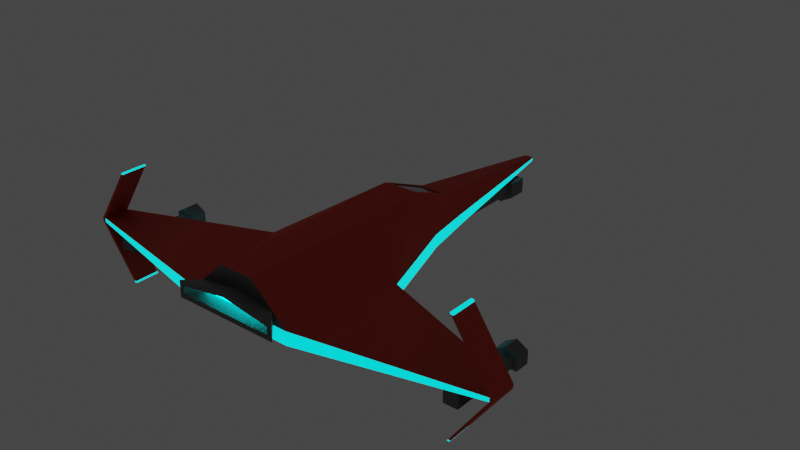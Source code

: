 # Source: mainship.blend  (saved by Blender 2.81.16; exported with 4.5.12 LTS)
import bpy
from mathutils import Matrix  # noqa: F401  (used for matrix-valued properties, if any)

bpy.ops.wm.read_factory_settings(use_empty=True)
scene = bpy.context.scene
scene.name = 'Scene'

# ---- collections
col_mesh = bpy.data.collections.new('Mesh'); scene.collection.children.link(col_mesh)
col_environment = bpy.data.collections.new('Environment'); scene.collection.children.link(col_environment)

# ---- materials (node trees are filled in below, after node groups)
mat_red_metal = bpy.data.materials.new('red_metal')
mat_red_metal.use_transparent_shadow = False
mat_glass = bpy.data.materials.new('glass')
mat_glass.use_transparent_shadow = False
mat_grey_metal = bpy.data.materials.new('grey_metal')
mat_grey_metal.use_transparent_shadow = False
mat_blue_glow = bpy.data.materials.new('blue_glow')
mat_blue_glow.use_transparent_shadow = False
mat_blinker = bpy.data.materials.new('blinker')
mat_blinker.use_transparent_shadow = False
mat_blinker.diffuse_color = (0.0, 0.06636, 0.0, 1.0)
mat_blinker.roughness = 0.152

# ---- material node trees
mat_red_metal.use_nodes = True; mat_red_metal.node_tree.nodes.clear()
_N = mat_red_metal.node_tree.nodes; _L = mat_red_metal.node_tree.links
n0 = _N.new('ShaderNodeOutputMaterial'); n0.name = 'Material Output'; n0.location = (300, 300)
n1 = _N.new('ShaderNodeBsdfPrincipled'); n1.name = 'Principled BSDF'; n1.location = (10, 300)
n1.distribution = 'GGX'
n1.subsurface_method = 'BURLEY'
n1.inputs[0].default_value = (0.8, 0.09345, 0.06289, 1.0)
n1.inputs[1].default_value = 0.8727
n1.inputs[2].default_value = 0.6682
n1.inputs[3].default_value = 1.45
n1.inputs[15].default_value = 0.65
n1.inputs[20].default_value = 0.03455
n1.inputs[27].default_value = (0.0, 0.0, 0.0, 1.0)
n1.inputs[28].default_value = 1.0
_L.new(n1.outputs[0], n0.inputs[0])
n0.is_active_output = True
mat_glass.use_nodes = True; mat_glass.node_tree.nodes.clear()
_N = mat_glass.node_tree.nodes; _L = mat_glass.node_tree.links
n0 = _N.new('ShaderNodeOutputMaterial'); n0.name = 'Material Output'; n0.location = (300, 300)
n1 = _N.new('ShaderNodeBsdfPrincipled'); n1.name = 'Principled BSDF'; n1.location = (10, 300)
n1.distribution = 'GGX'
n1.subsurface_method = 'BURLEY'
n1.inputs[0].default_value = (0.1296, 0.1296, 0.1296, 1.0)
n1.inputs[1].default_value = 0.65
n1.inputs[2].default_value = 0.09545
n1.inputs[3].default_value = 1.45
n1.inputs[27].default_value = (0.0, 0.0, 0.0, 1.0)
n1.inputs[28].default_value = 1.0
_L.new(n1.outputs[0], n0.inputs[0])
n0.is_active_output = True
mat_grey_metal.use_nodes = True; mat_grey_metal.node_tree.nodes.clear()
_N = mat_grey_metal.node_tree.nodes; _L = mat_grey_metal.node_tree.links
n0 = _N.new('ShaderNodeOutputMaterial'); n0.name = 'Material Output'; n0.location = (300, 300)
n1 = _N.new('ShaderNodeBsdfPrincipled'); n1.name = 'Principled BSDF'; n1.location = (10, 300)
n1.distribution = 'GGX'
n1.subsurface_method = 'BURLEY'
n1.inputs[0].default_value = (0.2312, 0.2312, 0.2312, 1.0)
n1.inputs[1].default_value = 0.8727
n1.inputs[2].default_value = 0.6682
n1.inputs[3].default_value = 1.45
n1.inputs[15].default_value = 0.65
n1.inputs[20].default_value = 0.03455
n1.inputs[27].default_value = (0.0, 0.0, 0.0, 1.0)
n1.inputs[28].default_value = 1.0
_L.new(n1.outputs[0], n0.inputs[0])
n0.is_active_output = True
mat_blue_glow.use_nodes = True; mat_blue_glow.node_tree.nodes.clear()
_N = mat_blue_glow.node_tree.nodes; _L = mat_blue_glow.node_tree.links
n0 = _N.new('ShaderNodeOutputMaterial'); n0.name = 'Material Output'; n0.location = (300, 300)
n1 = _N.new('ShaderNodeBsdfPrincipled'); n1.name = 'Principled BSDF'; n1.location = (-250, 175)
n1.distribution = 'GGX'
n1.subsurface_method = 'BURLEY'
n1.inputs[0].default_value = (0.06125, 0.8407, 1.0, 1.0)
n1.inputs[3].default_value = 1.45
n1.inputs[27].default_value = (0.0, 0.0, 0.0, 1.0)
n1.inputs[28].default_value = 1.0
n2 = _N.new('ShaderNodeAddShader'); n2.name = 'Add Shader'; n2.location = (80, 303)
n3 = _N.new('ShaderNodeEmission'); n3.name = 'Emission'; n3.location = (-94, 331)
n3.inputs[0].default_value = (0.0, 1.0, 1.0, 1.0)
n3.inputs[1].default_value = 10.2
_L.new(n2.outputs[0], n0.inputs[0])
_L.new(n1.outputs[0], n2.inputs[1])
_L.new(n3.outputs[0], n2.inputs[0])
n0.is_active_output = True
mat_blinker.use_nodes = True; mat_blinker.node_tree.nodes.clear()
_N = mat_blinker.node_tree.nodes; _L = mat_blinker.node_tree.links
n0 = _N.new('ShaderNodeOutputMaterial'); n0.name = 'Material Output'; n0.location = (323, 300)
n1 = _N.new('ShaderNodeBsdfPrincipled'); n1.name = 'Principled BSDF'; n1.location = (-234, 143)
n1.distribution = 'GGX'
n1.subsurface_method = 'BURLEY'
n1.inputs[0].default_value = (0.0, 1.0, 0.9938, 1.0)
n1.inputs[2].default_value = 0.3108
n1.inputs[3].default_value = 1.45
n1.inputs[27].default_value = (0.0, 0.0, 0.0, 1.0)
n1.inputs[28].default_value = 1.0
n2 = _N.new('ShaderNodeAddShader'); n2.name = 'Add Shader'; n2.location = (103, 238)
n3 = _N.new('ShaderNodeEmission'); n3.name = 'Emission'; n3.location = (-130, 343)
n3.inputs[0].default_value = (0.0, 1.0, 1.0, 1.0)
n3.inputs[1].default_value = 1.2
_L.new(n2.outputs[0], n0.inputs[0])
_L.new(n1.outputs[0], n2.inputs[1])
_L.new(n3.outputs[0], n2.inputs[0])
n0.is_active_output = True

# ---- world
world_world = bpy.data.worlds.new('World'); scene.world = world_world
world_world.use_nodes = True; world_world.node_tree.nodes.clear()
_N = world_world.node_tree.nodes; _L = world_world.node_tree.links
n0 = _N.new('ShaderNodeOutputWorld'); n0.name = 'World Output'; n0.location = (300, 300)
n1 = _N.new('ShaderNodeBackground'); n1.name = 'Background'; n1.location = (10, 300)
n1.inputs[0].default_value = (0.05088, 0.05088, 0.05088, 1.0)
_L.new(n1.outputs[0], n0.inputs[0])
n0.is_active_output = True
world_world.color = (0.05088, 0.05088, 0.05088)
world_world.use_sun_shadow = False
world_world.sun_shadow_jitter_overblur = 0.0

# ---- lights
light_light = bpy.data.lights.new('Light', 'POINT')
light_light.transmission_factor = 0.0
light_light.energy = 1000.0
light_light.shadow_soft_size = 0.1
light_light.shadow_maximum_resolution = 0.006
light_light.use_absolute_resolution = True

# ---- meshes
me_cube_001 = bpy.data.meshes.new('Cube.001')
me_cube_001.from_pydata([(-0.2271, -0.5477, -0.1248), (-0.2271, -0.5477, -0.05503), (-0.02135, -1.681, -0.09732), (-0.02135, -1.676, -0.112), (-0.2839, 0.5187, -0.1248), (-0.08996, 0.5187, 0.1248), (-0.2839, 0.5187, -0.05503), (-0.3857, -0.06655, -0.1248), (-0.07738, -0.5611, 0.1217), (-0.3857, -0.06655, -0.05503), (-1.169, 0.1949, -0.09997), (-1.169, 0.3288, -0.09997), (-1.169, 0.3288, -0.07985), (-1.169, 0.1949, -0.07985), (-0.2079, 0.5187, 0.009184), (-0.2079, 0.5187, -0.05503), (-0.2555, 0.5951, -0.007258), (-0.2555, 0.5951, -0.04624), (-0.2813, 0.5951, 0.01485), (-0.2813, 0.5951, -0.07202), (-0.1889, 0.5297, -0.007157), (-0.1889, 0.5297, -0.03598), (0.0, 0.5187, 0.04129), (0.0, 0.5951, 0.0322), (0.0, 0.5951, 0.05828), (0.0, 0.5297, 0.02201), (-0.0218, -1.671, -0.08771), (-0.1706, -0.8247, -0.06778), (-0.1706, -0.8247, -0.1238), (-0.06468, -0.8057, 0.01828), (-0.09175, -0.5477, 0.1248), (-0.07767, -0.819, 0.01517), (-0.07738, -0.5601, 0.1175), (-0.06468, -0.8047, 0.01407), (0.0, -0.06655, -0.1248), (0.0, 0.5187, 0.1248), (0.0, 0.5187, -0.05503), (0.0, 0.5187, -0.1248), (0.0, -1.688, -0.112), (0.0, -0.5477, 0.1248), (0.0, -0.5477, -0.1248), (7.264e-08, -1.693, -0.09732), (6.892e-08, -1.674, -0.08771), (-7.451e-09, -0.819, 0.01517), (0.0, -0.8247, -0.1238), (0.0, -0.5611, 0.1217), (-7.451e-09, -0.8057, 0.01828), (0.0, -0.5601, 0.1175), (-7.451e-09, -0.8047, 0.01407), (0.0, 0.5187, -0.05503), (0.0, 0.5951, -0.07202), (0.0, 0.5951, -0.04624), (0.0, 0.5297, -0.03598), (-0.9741, 0.3288, 0.2196), (-0.9741, 0.1949, 0.2196), (-0.9741, 0.1949, -0.3772), (-0.9741, 0.3288, -0.3772), (-1.187, 0.1949, -0.1003), (-1.187, 0.3288, -0.1003), (-1.187, 0.3288, -0.08013), (-1.187, 0.1949, -0.08013), (-0.9864, 0.3288, 0.2194), (-0.9864, 0.1949, 0.2194), (-0.9864, 0.1949, -0.3775), (-0.9864, 0.3288, -0.3775), (-0.979, 0.1949, 0.2121), (-0.979, 0.3288, 0.2121), (-0.9914, 0.1949, 0.2119), (-0.9914, 0.3288, 0.2119), (-0.979, 0.3288, -0.3703), (-0.979, 0.1949, -0.3703), (-0.9914, 0.3288, -0.3705), (-0.9914, 0.1949, -0.3705)], [], [(30, 5, 6, 9), (36, 37, 4, 6), (27, 1, 0, 28), (1, 9, 7, 0), (49, 15, 19, 50), (30, 9, 1), (34, 40, 0, 7), (9, 6, 12, 13), (34, 7, 4, 37), (4, 7, 10, 11), (6, 4, 11, 12), (7, 9, 13, 10), (22, 24, 18, 14), (14, 18, 19, 15), (51, 50, 19, 17), (23, 16, 18, 24), (16, 17, 19, 18), (17, 16, 20, 21), (16, 23, 25, 20), (27, 31, 30, 1), (8, 29, 33, 32), (42, 43, 31, 26), (2, 26, 31, 27), (2, 27, 28, 3), (29, 8, 30, 31), (46, 29, 31, 43), (48, 47, 32, 33), (45, 8, 32, 47), (29, 46, 48, 33), (8, 45, 39, 30), (3, 28, 44, 38), (2, 41, 42, 26), (3, 38, 41, 2), (5, 30, 39, 35), (28, 0, 40, 44), (5, 35, 36, 6), (21, 52, 51, 17), (52, 21, 20, 25), (55, 56, 64, 63), (70, 55, 63, 72), (67, 68, 61, 62), (71, 72, 63, 64), (13, 12, 59, 60), (65, 13, 60, 67), (11, 10, 57, 58), (69, 11, 58, 71), (66, 53, 61, 68), (53, 54, 62, 61), (57, 60, 59, 58), (59, 58, 11, 12), (60, 57, 10, 13), (65, 66, 12, 13), (69, 56, 55, 70), (54, 53, 66, 65), (12, 66, 68, 59), (54, 65, 67, 62), (60, 59, 68, 67), (11, 69, 70, 10), (56, 69, 71, 64), (58, 57, 72, 71), (10, 70, 72, 57)])
me_cube_001.polygons.foreach_set('material_index', [0, 4, 4, 4, 2, 0, 0, 0, 0, 0, 4, 4, 2, 2, 2, 2, 2, 2, 2, 0, 0, 0, 0, 4, 0, 0, 1, 0, 0, 0, 0, 0, 4, 0, 0, 2, 2, 3, 4, 4, 4, 4, 0, 0, 0, 0, 4, 4, 0, 0, 0, 0, 4, 4, 0, 4, 0, 0, 4, 0, 0])
_ca = me_cube_001.color_attributes.new('Col', 'BYTE_COLOR', 'CORNER')
_ca.data.foreach_set('color', [1.0, 1.0, 1.0, 1.0, 1.0, 1.0, 1.0, 1.0, 1.0, 1.0, 1.0, 1.0, 1.0, 1.0, 1.0, 1.0, 1.0, 1.0, 1.0, 1.0, 1.0, 1.0, 1.0, 1.0, 1.0, 1.0, 1.0, 1.0, 1.0, 1.0, 1.0, 1.0, 1.0, 1.0, 1.0, 1.0, 1.0, 1.0, 1.0, 1.0, 1.0, 1.0, 1.0, 1.0, 1.0, 1.0, 1.0, 1.0, 1.0, 1.0, 1.0, 1.0, 1.0, 1.0, 1.0, 1.0, 1.0, 1.0, 1.0, 1.0, 1.0, 1.0, 1.0, 1.0, 1.0, 1.0, 1.0, 1.0, 1.0, 1.0, 1.0, 1.0, 1.0, 1.0, 1.0, 1.0, 1.0, 1.0, 1.0, 1.0, 1.0, 1.0, 1.0, 1.0, 1.0, 1.0, 1.0, 1.0, 1.0, 1.0, 1.0, 1.0, 1.0, 1.0, 1.0, 1.0, 1.0, 1.0, 1.0, 1.0, 1.0, 1.0, 1.0, 1.0, 1.0, 1.0, 1.0, 1.0, 1.0, 1.0, 1.0, 1.0, 1.0, 1.0, 1.0, 1.0, 1.0, 1.0, 1.0, 1.0, 1.0, 1.0, 1.0, 1.0, 1.0, 1.0, 1.0, 1.0, 1.0, 1.0, 1.0, 1.0, 1.0, 1.0, 1.0, 1.0, 1.0, 1.0, 1.0, 1.0, 1.0, 1.0, 1.0, 1.0, 1.0, 1.0, 1.0, 1.0, 1.0, 1.0, 1.0, 1.0, 1.0, 1.0, 1.0, 1.0, 1.0, 1.0, 1.0, 1.0, 1.0, 1.0, 1.0, 1.0, 1.0, 1.0, 1.0, 1.0, 1.0, 1.0, 1.0, 1.0, 1.0, 1.0, 1.0, 1.0, 1.0, 1.0, 1.0, 1.0, 1.0, 1.0, 1.0, 1.0, 1.0, 1.0, 1.0, 1.0, 1.0, 1.0, 1.0, 1.0, 1.0, 1.0, 1.0, 1.0, 1.0, 1.0, 1.0, 1.0, 1.0, 1.0, 1.0, 1.0, 1.0, 1.0, 1.0, 1.0, 1.0, 1.0, 1.0, 1.0, 1.0, 1.0, 1.0, 1.0, 1.0, 1.0, 1.0, 1.0, 1.0, 1.0, 1.0, 1.0, 1.0, 1.0, 1.0, 1.0, 1.0, 1.0, 1.0, 1.0, 1.0, 1.0, 1.0, 1.0, 1.0, 1.0, 1.0, 1.0, 1.0, 1.0, 1.0, 1.0, 1.0, 1.0, 1.0, 1.0, 1.0, 1.0, 1.0, 1.0, 1.0, 1.0, 1.0, 1.0, 1.0, 1.0, 1.0, 1.0, 1.0, 1.0, 1.0, 1.0, 1.0, 1.0, 1.0, 1.0, 1.0, 1.0, 1.0, 1.0, 1.0, 1.0, 1.0, 1.0, 1.0, 1.0, 1.0, 1.0, 1.0, 1.0, 1.0, 1.0, 1.0, 1.0, 1.0, 1.0, 1.0, 1.0, 1.0, 1.0, 1.0, 1.0, 1.0, 1.0, 1.0, 1.0, 1.0, 1.0, 1.0, 1.0, 1.0, 1.0, 1.0, 1.0, 1.0, 1.0, 1.0, 1.0, 1.0, 1.0, 1.0, 1.0, 1.0, 1.0, 1.0, 1.0, 1.0, 1.0, 1.0, 1.0, 1.0, 1.0, 1.0, 1.0, 1.0, 1.0, 1.0, 1.0, 1.0, 1.0, 1.0, 1.0, 1.0, 1.0, 1.0, 1.0, 1.0, 1.0, 1.0, 1.0, 1.0, 1.0, 1.0, 1.0, 1.0, 1.0, 1.0, 1.0, 1.0, 1.0, 1.0, 1.0, 1.0, 1.0, 1.0, 1.0, 1.0, 1.0, 1.0, 1.0, 1.0, 1.0, 1.0, 1.0, 1.0, 1.0, 1.0, 1.0, 1.0, 1.0, 1.0, 1.0, 1.0, 1.0, 1.0, 1.0, 1.0, 1.0, 1.0, 1.0, 1.0, 1.0, 1.0, 1.0, 1.0, 1.0, 1.0, 1.0, 1.0, 1.0, 1.0, 1.0, 1.0, 1.0, 1.0, 1.0, 1.0, 1.0, 1.0, 1.0, 1.0, 1.0, 1.0, 1.0, 1.0, 1.0, 1.0, 1.0, 1.0, 1.0, 1.0, 1.0, 1.0, 1.0, 1.0, 1.0, 1.0, 1.0, 1.0, 1.0, 1.0, 1.0, 1.0, 1.0, 1.0, 1.0, 1.0, 1.0, 1.0, 1.0, 1.0, 1.0, 1.0, 1.0, 1.0, 1.0, 1.0, 1.0, 1.0, 1.0, 1.0, 1.0, 1.0, 1.0, 1.0, 1.0, 1.0, 1.0, 1.0, 1.0, 1.0, 1.0, 1.0, 1.0, 1.0, 1.0, 1.0, 1.0, 1.0, 1.0, 1.0, 1.0, 1.0, 1.0, 1.0, 1.0, 1.0, 1.0, 1.0, 1.0, 1.0, 1.0, 1.0, 1.0, 1.0, 1.0, 1.0, 1.0, 1.0, 1.0, 1.0, 1.0, 1.0, 1.0, 1.0, 1.0, 1.0, 1.0, 1.0, 1.0, 1.0, 1.0, 1.0, 1.0, 1.0, 1.0, 1.0, 1.0, 1.0, 1.0, 1.0, 1.0, 1.0, 1.0, 1.0, 1.0, 1.0, 1.0, 1.0, 1.0, 1.0, 1.0, 1.0, 1.0, 1.0, 1.0, 1.0, 1.0, 1.0, 1.0, 1.0, 1.0, 1.0, 1.0, 1.0, 1.0, 1.0, 1.0, 1.0, 1.0, 1.0, 1.0, 1.0, 1.0, 1.0, 1.0, 1.0, 1.0, 1.0, 1.0, 1.0, 1.0, 1.0, 1.0, 1.0, 1.0, 1.0, 1.0, 1.0, 1.0, 1.0, 1.0, 1.0, 1.0, 1.0, 1.0, 1.0, 1.0, 1.0, 1.0, 1.0, 1.0, 1.0, 1.0, 1.0, 1.0, 1.0, 1.0, 1.0, 1.0, 1.0, 1.0, 1.0, 1.0, 1.0, 1.0, 1.0, 1.0, 1.0, 1.0, 1.0, 1.0, 1.0, 1.0, 1.0, 1.0, 1.0, 1.0, 1.0, 1.0, 1.0, 1.0, 1.0, 1.0, 1.0, 1.0, 1.0, 1.0, 1.0, 1.0, 1.0, 1.0, 1.0, 1.0, 1.0, 1.0, 1.0, 1.0, 1.0, 1.0, 1.0, 1.0, 1.0, 1.0, 1.0, 1.0, 1.0, 1.0, 1.0, 1.0, 1.0, 1.0, 1.0, 1.0, 1.0, 1.0, 1.0, 1.0, 1.0, 1.0, 1.0, 1.0, 1.0, 1.0, 1.0, 1.0, 1.0, 1.0, 1.0, 1.0, 1.0, 1.0, 1.0, 1.0, 1.0, 1.0, 1.0, 1.0, 1.0, 1.0, 1.0, 1.0, 1.0, 1.0, 1.0, 1.0, 1.0, 1.0, 1.0, 1.0, 1.0, 1.0, 1.0, 1.0, 1.0, 1.0, 1.0, 1.0, 1.0, 1.0, 1.0, 1.0, 1.0, 1.0, 1.0, 1.0, 1.0, 1.0, 1.0, 1.0, 1.0, 1.0, 1.0, 1.0, 1.0, 1.0, 1.0, 1.0, 1.0, 1.0, 1.0, 1.0, 1.0, 1.0, 1.0, 1.0, 1.0, 1.0, 1.0, 1.0, 1.0, 1.0, 1.0, 1.0, 1.0, 1.0, 1.0, 1.0, 1.0, 1.0, 1.0, 1.0, 1.0, 1.0, 1.0, 1.0, 1.0, 1.0, 1.0, 1.0, 1.0, 1.0, 1.0, 1.0, 1.0, 1.0, 1.0, 1.0, 1.0, 1.0, 1.0, 1.0, 1.0, 1.0, 1.0, 1.0, 1.0, 1.0, 1.0, 1.0, 1.0, 1.0, 1.0, 1.0, 1.0, 1.0, 1.0, 1.0, 1.0, 1.0, 1.0, 1.0, 1.0, 1.0, 1.0, 1.0, 1.0, 1.0, 1.0, 1.0, 1.0, 1.0, 1.0, 1.0, 1.0, 1.0, 1.0, 1.0, 1.0, 1.0, 1.0, 1.0, 1.0, 1.0, 1.0, 1.0, 1.0, 1.0, 1.0, 1.0, 1.0, 1.0, 1.0, 1.0, 1.0, 1.0, 1.0, 1.0, 1.0, 1.0, 1.0, 1.0, 1.0, 1.0, 1.0, 1.0, 1.0, 1.0, 1.0, 1.0, 1.0, 1.0, 1.0, 1.0, 1.0, 1.0, 1.0, 1.0, 1.0, 1.0, 1.0, 1.0, 1.0, 1.0, 1.0, 1.0, 1.0, 1.0, 1.0, 1.0, 1.0, 1.0, 1.0, 1.0, 1.0, 1.0, 1.0, 1.0, 1.0, 1.0, 1.0, 1.0, 1.0, 1.0, 1.0, 1.0, 1.0, 1.0, 1.0, 1.0, 1.0, 1.0, 1.0, 1.0, 1.0, 1.0, 1.0, 1.0, 1.0, 1.0, 1.0, 1.0, 1.0, 1.0, 1.0, 1.0, 1.0, 1.0, 1.0, 1.0, 1.0, 1.0, 1.0, 1.0, 1.0, 1.0, 1.0, 1.0, 1.0, 1.0, 1.0, 1.0, 1.0, 1.0, 1.0, 1.0, 1.0, 1.0, 1.0, 1.0, 1.0, 1.0, 1.0, 1.0, 1.0, 1.0, 1.0, 1.0, 1.0, 1.0, 1.0, 1.0, 1.0, 1.0, 1.0, 1.0, 1.0, 1.0, 1.0, 1.0, 1.0, 1.0, 1.0, 1.0, 1.0, 1.0, 1.0, 1.0, 1.0, 1.0, 1.0, 1.0, 1.0, 1.0, 1.0, 1.0, 1.0, 1.0, 1.0, 1.0, 1.0, 1.0, 1.0, 1.0, 1.0, 1.0, 1.0, 1.0, 1.0, 1.0, 1.0, 1.0, 1.0, 1.0, 1.0, 1.0, 1.0, 1.0, 1.0, 1.0, 1.0, 1.0, 1.0, 1.0, 1.0, 1.0, 1.0, 1.0, 1.0, 1.0, 1.0, 1.0, 1.0, 1.0, 1.0, 1.0, 1.0, 1.0, 1.0, 1.0, 1.0, 1.0, 1.0, 1.0, 1.0, 1.0, 1.0, 1.0, 1.0, 1.0])
me_cube_001.materials.append(mat_red_metal)
me_cube_001.materials.append(mat_glass)
me_cube_001.materials.append(mat_grey_metal)
me_cube_001.materials.append(mat_blue_glow)
me_cube_001.materials.append(mat_blinker)
me_cube_001.use_remesh_preserve_volume = False
me_cube_001.use_remesh_preserve_attributes = False
me_cube_001.use_mirror_vertex_groups = False
me_cube_001.update()
me_cube_000 = bpy.data.meshes.new('Cube.000')
me_cube_000.from_pydata([(0.0671, -0.2373, -0.01409), (-0.006261, -0.2373, -0.05645), (-0.006261, -0.2373, -0.02664), (-0.006261, 0.3143, -0.02664), (0.04128, -0.2373, 0.0008138), (0.04128, 0.3143, 0.0008138), (0.04128, -0.2373, 0.05571), (-0.0538, -0.2373, 0.05571), (-0.0538, -0.2373, 0.0008138), (-0.0538, 0.3143, 0.0008138), (0.0671, -0.2373, 0.07062), (-0.07962, -0.2373, 0.07062), (-0.07962, -0.2373, -0.01409), (-0.07962, -0.339, -0.01409), (-0.006261, -0.339, -0.05645), (-0.07962, -0.339, 0.07062), (0.0671, -0.339, 0.07062), (0.0671, -0.339, -0.01409), (-0.04339, -0.339, 0.006825), (-0.006261, -0.339, -0.01461), (-0.04339, -0.339, 0.0497), (0.03087, -0.339, 0.0497), (0.03087, -0.339, 0.006825), (-0.04339, -0.1263, 0.006825), (-0.006261, -0.1263, -0.01461), (-0.04339, -0.1263, 0.0497), (0.03087, -0.1263, 0.0497), (0.03087, -0.1263, 0.006825), (-0.0538, 0.3143, 0.1331), (0.04128, 0.2641, 0.05571), (-0.0538, 0.2641, 0.05571), (0.04128, 0.2641, 0.1331), (-0.0538, 0.2641, 0.1331), (0.04128, 0.3143, 0.1331)], [], [(11, 12, 13, 15), (2, 4, 0, 1), (2, 3, 5, 4), (16, 15, 20, 21), (7, 8, 12, 11), (4, 5, 29, 6), (12, 1, 14, 13), (8, 2, 1, 12), (11, 15, 16, 10), (1, 0, 17, 14), (7, 30, 9, 8), (4, 6, 10, 0), (8, 9, 3, 2), (0, 10, 16, 17), (20, 25, 26, 21), (19, 22, 27, 24), (13, 14, 19, 18), (17, 16, 21, 22), (15, 13, 18, 20), (14, 17, 22, 19), (24, 27, 26, 25, 23), (29, 30, 7, 6), (20, 18, 23, 25), (22, 21, 26, 27), (18, 19, 24, 23), (9, 30, 32, 28), (30, 29, 31, 32), (33, 31, 29, 5), (33, 5, 9, 28), (3, 9, 5), (6, 7, 11, 10)])
_ca = me_cube_000.color_attributes.new('Col', 'BYTE_COLOR', 'CORNER')
_ca.data.foreach_set('color', [1.0, 1.0, 1.0, 1.0, 1.0, 1.0, 1.0, 1.0, 1.0, 1.0, 1.0, 1.0, 1.0, 1.0, 1.0, 1.0, 1.0, 1.0, 1.0, 1.0, 1.0, 1.0, 1.0, 1.0, 1.0, 1.0, 1.0, 1.0, 1.0, 1.0, 1.0, 1.0, 1.0, 1.0, 1.0, 1.0, 1.0, 1.0, 1.0, 1.0, 1.0, 1.0, 1.0, 1.0, 1.0, 1.0, 1.0, 1.0, 1.0, 1.0, 1.0, 1.0, 1.0, 1.0, 1.0, 1.0, 1.0, 1.0, 1.0, 1.0, 1.0, 1.0, 1.0, 1.0, 1.0, 1.0, 1.0, 1.0, 1.0, 1.0, 1.0, 1.0, 1.0, 1.0, 1.0, 1.0, 1.0, 1.0, 1.0, 1.0, 1.0, 1.0, 1.0, 1.0, 1.0, 1.0, 1.0, 1.0, 1.0, 1.0, 1.0, 1.0, 1.0, 1.0, 1.0, 1.0, 1.0, 1.0, 1.0, 1.0, 1.0, 1.0, 1.0, 1.0, 1.0, 1.0, 1.0, 1.0, 1.0, 1.0, 1.0, 1.0, 1.0, 1.0, 1.0, 1.0, 1.0, 1.0, 1.0, 1.0, 1.0, 1.0, 1.0, 1.0, 1.0, 1.0, 1.0, 1.0, 1.0, 1.0, 1.0, 1.0, 1.0, 1.0, 1.0, 1.0, 1.0, 1.0, 1.0, 1.0, 1.0, 1.0, 1.0, 1.0, 1.0, 1.0, 1.0, 1.0, 1.0, 1.0, 1.0, 1.0, 1.0, 1.0, 1.0, 1.0, 1.0, 1.0, 1.0, 1.0, 1.0, 1.0, 1.0, 1.0, 1.0, 1.0, 1.0, 1.0, 1.0, 1.0, 1.0, 1.0, 1.0, 1.0, 1.0, 1.0, 1.0, 1.0, 1.0, 1.0, 1.0, 1.0, 1.0, 1.0, 1.0, 1.0, 1.0, 1.0, 1.0, 1.0, 1.0, 1.0, 1.0, 1.0, 1.0, 1.0, 1.0, 1.0, 1.0, 1.0, 1.0, 1.0, 1.0, 1.0, 1.0, 1.0, 1.0, 1.0, 1.0, 1.0, 1.0, 1.0, 1.0, 1.0, 1.0, 1.0, 1.0, 1.0, 1.0, 1.0, 1.0, 1.0, 1.0, 1.0, 1.0, 1.0, 1.0, 1.0, 1.0, 1.0, 1.0, 1.0, 1.0, 1.0, 1.0, 1.0, 1.0, 1.0, 1.0, 1.0, 1.0, 1.0, 1.0, 1.0, 1.0, 1.0, 1.0, 1.0, 1.0, 1.0, 1.0, 1.0, 1.0, 1.0, 1.0, 1.0, 1.0, 1.0, 1.0, 1.0, 1.0, 1.0, 1.0, 1.0, 1.0, 1.0, 1.0, 1.0, 1.0, 1.0, 1.0, 1.0, 1.0, 1.0, 1.0, 1.0, 1.0, 1.0, 1.0, 1.0, 1.0, 1.0, 1.0, 1.0, 1.0, 1.0, 1.0, 1.0, 1.0, 1.0, 1.0, 1.0, 1.0, 1.0, 1.0, 1.0, 1.0, 1.0, 1.0, 1.0, 1.0, 1.0, 1.0, 1.0, 1.0, 1.0, 1.0, 1.0, 1.0, 1.0, 1.0, 1.0, 1.0, 1.0, 1.0, 1.0, 1.0, 1.0, 1.0, 1.0, 1.0, 1.0, 1.0, 1.0, 1.0, 1.0, 1.0, 1.0, 1.0, 1.0, 1.0, 1.0, 1.0, 1.0, 1.0, 1.0, 1.0, 1.0, 1.0, 1.0, 1.0, 1.0, 1.0, 1.0, 1.0, 1.0, 1.0, 1.0, 1.0, 1.0, 1.0, 1.0, 1.0, 1.0, 1.0, 1.0, 1.0, 1.0, 1.0, 1.0, 1.0, 1.0, 1.0, 1.0, 1.0, 1.0, 1.0, 1.0, 1.0, 1.0, 1.0, 1.0, 1.0, 1.0, 1.0, 1.0, 1.0, 1.0, 1.0, 1.0, 1.0, 1.0, 1.0, 1.0, 1.0, 1.0, 1.0, 1.0, 1.0, 1.0, 1.0, 1.0, 1.0, 1.0, 1.0, 1.0, 1.0, 1.0, 1.0, 1.0, 1.0, 1.0, 1.0, 1.0, 1.0, 1.0, 1.0, 1.0, 1.0, 1.0, 1.0, 1.0, 1.0, 1.0, 1.0, 1.0, 1.0, 1.0, 1.0, 1.0, 1.0, 1.0, 1.0, 1.0, 1.0, 1.0, 1.0, 1.0, 1.0, 1.0, 1.0, 1.0, 1.0, 1.0, 1.0, 1.0, 1.0, 1.0, 1.0, 1.0, 1.0, 1.0, 1.0, 1.0, 1.0, 1.0, 1.0, 1.0, 1.0, 1.0, 1.0, 1.0, 1.0, 1.0, 1.0, 1.0, 1.0, 1.0, 1.0, 1.0, 1.0, 1.0, 1.0, 1.0, 1.0, 1.0, 1.0, 1.0, 1.0, 1.0, 1.0, 1.0, 1.0, 1.0, 1.0, 1.0, 1.0, 1.0, 1.0, 1.0, 1.0, 1.0, 1.0, 1.0, 1.0, 1.0, 1.0, 1.0, 1.0, 1.0, 1.0, 1.0, 1.0, 1.0, 1.0, 1.0])
me_cube_000.materials.append(mat_grey_metal)
me_cube_000.use_remesh_preserve_volume = False
me_cube_000.use_remesh_preserve_attributes = False
me_cube_000.use_mirror_vertex_groups = False
me_cube_000.update()
me_cube_002 = bpy.data.meshes.new('Cube.002')
me_cube_002.from_pydata([(-1.052, -0.03157, -0.1399), (-0.9954, -0.03157, -0.1071), (-0.9954, -0.03157, -0.1302), (-0.9954, 0.2876, -0.1302), (-1.032, -0.03157, -0.1515), (-1.032, 0.2876, -0.1515), (-1.032, -0.03157, -0.1941), (-0.9585, -0.03157, -0.1941), (-0.9585, -0.03157, -0.1515), (-0.9585, 0.2876, -0.1515), (-1.052, -0.03157, -0.2056), (-0.9385, -0.03157, -0.2056), (-0.9385, -0.03157, -0.1399), (-0.9385, -0.1105, -0.1399), (-0.9954, -0.1105, -0.1071), (-0.9385, -0.1105, -0.2056), (-1.052, -0.1105, -0.2056), (-1.052, -0.1105, -0.1399), (-0.964, -0.1105, -0.1547), (-0.9954, -0.1105, -0.1365), (-0.964, -0.1105, -0.1909), (-1.027, -0.1105, -0.1909), (-1.027, -0.1105, -0.1547), (-0.964, 0.06893, -0.1547), (-0.9954, 0.06893, -0.1365), (-0.964, 0.06893, -0.1909), (-1.027, 0.06893, -0.1909), (-1.027, 0.06893, -0.1547), (-0.9585, 0.3406, -0.0898), (-1.032, 0.3406, -0.1941), (-0.9585, 0.3406, -0.1941), (-1.032, 0.2876, -0.0898), (-0.9585, 0.2876, -0.0898), (-1.032, 0.3406, -0.0898)], [], [(6, 7, 11, 10), (15, 13, 18, 20), (11, 12, 13, 15), (2, 4, 0, 1), (2, 3, 5, 4), (16, 15, 20, 21), (7, 8, 12, 11), (4, 5, 29, 6), (12, 1, 14, 13), (8, 2, 1, 12), (11, 15, 16, 10), (9, 30, 28, 32), (1, 0, 17, 14), (7, 30, 9, 8), (4, 6, 10, 0), (8, 9, 3, 2), (0, 10, 16, 17), (29, 30, 7, 6), (14, 17, 22, 19), (20, 25, 26, 21), (13, 14, 19, 18), (17, 16, 21, 22), (24, 27, 26, 25, 23), (20, 18, 23, 25), (22, 21, 26, 27), (18, 19, 24, 23), (19, 22, 27, 24), (29, 28, 30), (28, 29, 33), (29, 5, 31, 33), (5, 3, 32, 31), (3, 9, 32)])
_ca = me_cube_002.color_attributes.new('Col', 'BYTE_COLOR', 'CORNER')
_ca.data.foreach_set('color', [1.0, 1.0, 1.0, 1.0, 1.0, 1.0, 1.0, 1.0, 1.0, 1.0, 1.0, 1.0, 1.0, 1.0, 1.0, 1.0, 1.0, 1.0, 1.0, 1.0, 1.0, 1.0, 1.0, 1.0, 1.0, 1.0, 1.0, 1.0, 1.0, 1.0, 1.0, 1.0, 1.0, 1.0, 1.0, 1.0, 1.0, 1.0, 1.0, 1.0, 1.0, 1.0, 1.0, 1.0, 1.0, 1.0, 1.0, 1.0, 1.0, 1.0, 1.0, 1.0, 1.0, 1.0, 1.0, 1.0, 1.0, 1.0, 1.0, 1.0, 1.0, 1.0, 1.0, 1.0, 1.0, 1.0, 1.0, 1.0, 1.0, 1.0, 1.0, 1.0, 1.0, 1.0, 1.0, 1.0, 1.0, 1.0, 1.0, 1.0, 1.0, 1.0, 1.0, 1.0, 1.0, 1.0, 1.0, 1.0, 1.0, 1.0, 1.0, 1.0, 1.0, 1.0, 1.0, 1.0, 1.0, 1.0, 1.0, 1.0, 1.0, 1.0, 1.0, 1.0, 1.0, 1.0, 1.0, 1.0, 1.0, 1.0, 1.0, 1.0, 1.0, 1.0, 1.0, 1.0, 1.0, 1.0, 1.0, 1.0, 1.0, 1.0, 1.0, 1.0, 1.0, 1.0, 1.0, 1.0, 1.0, 1.0, 1.0, 1.0, 1.0, 1.0, 1.0, 1.0, 1.0, 1.0, 1.0, 1.0, 1.0, 1.0, 1.0, 1.0, 1.0, 1.0, 1.0, 1.0, 1.0, 1.0, 1.0, 1.0, 1.0, 1.0, 1.0, 1.0, 1.0, 1.0, 1.0, 1.0, 1.0, 1.0, 1.0, 1.0, 1.0, 1.0, 1.0, 1.0, 1.0, 1.0, 1.0, 1.0, 1.0, 1.0, 1.0, 1.0, 1.0, 1.0, 1.0, 1.0, 1.0, 1.0, 1.0, 1.0, 1.0, 1.0, 1.0, 1.0, 1.0, 1.0, 1.0, 1.0, 1.0, 1.0, 1.0, 1.0, 1.0, 1.0, 1.0, 1.0, 1.0, 1.0, 1.0, 1.0, 1.0, 1.0, 1.0, 1.0, 1.0, 1.0, 1.0, 1.0, 1.0, 1.0, 1.0, 1.0, 1.0, 1.0, 1.0, 1.0, 1.0, 1.0, 1.0, 1.0, 1.0, 1.0, 1.0, 1.0, 1.0, 1.0, 1.0, 1.0, 1.0, 1.0, 1.0, 1.0, 1.0, 1.0, 1.0, 1.0, 1.0, 1.0, 1.0, 1.0, 1.0, 1.0, 1.0, 1.0, 1.0, 1.0, 1.0, 1.0, 1.0, 1.0, 1.0, 1.0, 1.0, 1.0, 1.0, 1.0, 1.0, 1.0, 1.0, 1.0, 1.0, 1.0, 1.0, 1.0, 1.0, 1.0, 1.0, 1.0, 1.0, 1.0, 1.0, 1.0, 1.0, 1.0, 1.0, 1.0, 1.0, 1.0, 1.0, 1.0, 1.0, 1.0, 1.0, 1.0, 1.0, 1.0, 1.0, 1.0, 1.0, 1.0, 1.0, 1.0, 1.0, 1.0, 1.0, 1.0, 1.0, 1.0, 1.0, 1.0, 1.0, 1.0, 1.0, 1.0, 1.0, 1.0, 1.0, 1.0, 1.0, 1.0, 1.0, 1.0, 1.0, 1.0, 1.0, 1.0, 1.0, 1.0, 1.0, 1.0, 1.0, 1.0, 1.0, 1.0, 1.0, 1.0, 1.0, 1.0, 1.0, 1.0, 1.0, 1.0, 1.0, 1.0, 1.0, 1.0, 1.0, 1.0, 1.0, 1.0, 1.0, 1.0, 1.0, 1.0, 1.0, 1.0, 1.0, 1.0, 1.0, 1.0, 1.0, 1.0, 1.0, 1.0, 1.0, 1.0, 1.0, 1.0, 1.0, 1.0, 1.0, 1.0, 1.0, 1.0, 1.0, 1.0, 1.0, 1.0, 1.0, 1.0, 1.0, 1.0, 1.0, 1.0, 1.0, 1.0, 1.0, 1.0, 1.0, 1.0, 1.0, 1.0, 1.0, 1.0, 1.0, 1.0, 1.0, 1.0, 1.0, 1.0, 1.0, 1.0, 1.0, 1.0, 1.0, 1.0, 1.0, 1.0, 1.0, 1.0, 1.0, 1.0, 1.0, 1.0, 1.0, 1.0, 1.0, 1.0, 1.0, 1.0, 1.0, 1.0, 1.0, 1.0, 1.0, 1.0, 1.0, 1.0, 1.0, 1.0, 1.0, 1.0, 1.0, 1.0, 1.0, 1.0, 1.0, 1.0, 1.0, 1.0, 1.0, 1.0, 1.0, 1.0, 1.0, 1.0, 1.0, 1.0, 1.0, 1.0, 1.0, 1.0, 1.0, 1.0, 1.0, 1.0, 1.0, 1.0, 1.0, 1.0, 1.0, 1.0, 1.0, 1.0, 1.0, 1.0, 1.0, 1.0, 1.0, 1.0, 1.0, 1.0, 1.0, 1.0, 1.0, 1.0, 1.0, 1.0, 1.0, 1.0, 1.0, 1.0, 1.0, 1.0, 1.0, 1.0, 1.0, 1.0, 1.0, 1.0, 1.0, 1.0, 1.0, 1.0, 1.0, 1.0, 1.0, 1.0, 1.0, 1.0, 1.0, 1.0, 1.0, 1.0, 1.0, 1.0, 1.0, 1.0, 1.0, 1.0])
me_cube_002.materials.append(mat_grey_metal)
me_cube_002.use_remesh_preserve_volume = False
me_cube_002.use_remesh_preserve_attributes = False
me_cube_002.use_mirror_vertex_groups = False
me_cube_002.update()

# ---- objects
ob_ship = bpy.data.objects.new('Ship', me_cube_001)
ob_bottomgun = bpy.data.objects.new('BottomGun', me_cube_000)
ob_sideguns = bpy.data.objects.new('SideGuns', me_cube_002)
ob_light = bpy.data.objects.new('Light', light_light)

# ---- transforms, parenting, visibility, modifiers, constraints
ob_ship.location = (0.0, 0.0, 0.0)
ob_ship.rotation_euler = (0.0, -0.0, -3.142)
ob_ship.lock_rotations_4d = False
ob_ship.empty_display_type = 'ARROWS'
ob_ship.lineart.crease_threshold = 0.0
_m = ob_ship.modifiers.new('Mirror', 'MIRROR')
_m.use_clip = True
ob_bottomgun.location = (0.0, 1.165, -0.2095)
ob_bottomgun.rotation_euler = (0.0, -0.0, -3.142)
ob_bottomgun.lock_rotations_4d = False
ob_bottomgun.empty_display_type = 'ARROWS'
ob_bottomgun.lineart.crease_threshold = 0.0
ob_sideguns.location = (0.0, 0.0, 0.0)
ob_sideguns.rotation_euler = (0.0, -0.0, -3.142)
ob_sideguns.lock_rotations_4d = False
ob_sideguns.empty_display_type = 'ARROWS'
ob_sideguns.lineart.crease_threshold = 0.0
_m = ob_sideguns.modifiers.new('Mirror', 'MIRROR')
_m.use_clip = True
ob_light.location = (4.076, 1.005, 5.904)
ob_light.rotation_euler = (0.6503, 0.05522, 1.866)
ob_light.lock_rotations_4d = False
ob_light.empty_display_type = 'ARROWS'
ob_light.color = (0.0, 0.0, 0.0, 0.0)
ob_light.lineart.crease_threshold = 0.0

# ---- collection membership
col_mesh.objects.link(ob_ship)
col_mesh.objects.link(ob_bottomgun)
col_mesh.objects.link(ob_sideguns)
col_environment.objects.link(ob_light)
def _layer_coll(name, lc=None):
    lc = lc or bpy.context.view_layer.layer_collection
    for c in lc.children:
        if c.name == name: return c
        r = _layer_coll(name, c)
        if r: return r
_layer_coll('Environment').exclude = True

# ---- scene / render settings (as saved in the file)
scene.frame_start = 1; scene.frame_end = 250; scene.frame_set(1)
scene.render.engine = 'BLENDER_EEVEE_NEXT'
scene.cycles.use_denoising = False
scene.cycles.samples = 128
scene.cycles.sampling_pattern = 'TABULATED_SOBOL'
scene.cycles.use_adaptive_sampling = False
scene.cycles.use_light_tree = False
scene.view_settings.view_transform = 'Filmic'
bpy.context.view_layer.update()

# ---- added for rendering (the .blend has no active camera): camera
cam_auto = bpy.data.cameras.new('AutoCamera')
cam_auto.lens = 50.0
cam_auto.sensor_width = 36.0
cam_auto.clip_end = 1000.0
ob_auto_camera = bpy.data.objects.new('AutoCamera', cam_auto)
scene.collection.objects.link(ob_auto_camera)
ob_auto_camera.location = (3.10047, -3.17171, 2.40146)
ob_auto_camera.rotation_euler = (1.09748, -7.21219e-08, 0.694738)
scene.camera = ob_auto_camera
bpy.context.view_layer.update()
